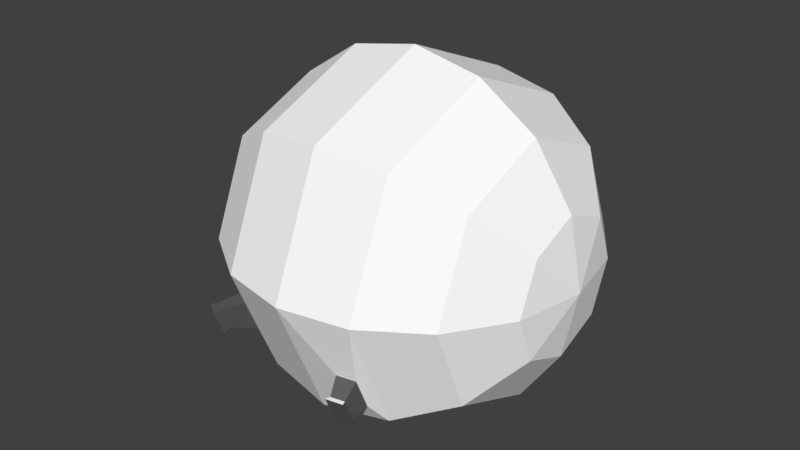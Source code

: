 # Source: sheepblend.blend  (saved by Blender 2.79.0; exported with 4.5.12 LTS)
import bpy
from mathutils import Matrix  # noqa: F401  (used for matrix-valued properties, if any)

bpy.ops.wm.read_factory_settings(use_empty=True)
scene = bpy.context.scene
scene.name = 'Scene'

# ---- collections
col_collection_1 = bpy.data.collections.new('Collection 1'); scene.collection.children.link(col_collection_1)

# ---- materials (node trees are filled in below, after node groups)
mat_fur = bpy.data.materials.new('FUR')
mat_fur.alpha_threshold = 0.0
mat_fur.use_transparent_shadow = False
mat_fur.diffuse_color = (1.0, 1.0, 1.0, 1.0)
mat_fur.roughness = 0.5
mat_parts = bpy.data.materials.new('PARTS')
mat_parts.alpha_threshold = 0.0
mat_parts.use_transparent_shadow = False
mat_parts.diffuse_color = (0.1107, 0.1107, 0.1107, 1.0)
mat_parts.roughness = 0.5

# ---- material node trees

# ---- world
world_world = bpy.data.worlds.new('World'); scene.world = world_world
world_world.color = (0.05088, 0.05088, 0.05088)
world_world.use_sun_shadow = False
world_world.sun_shadow_jitter_overblur = 0.0
world_world.cycles.sampling_method = 'MANUAL'

# ---- meshes
me_sphere = bpy.data.meshes.new('Sphere')
me_sphere.from_pydata([(0.0, 0.3827, 0.9239), (-1.068e-07, 4.423e-08, 1.0), (0.2706, 0.2706, 0.9239), (0.5, 0.5, 0.7071), (0.6533, 0.6533, 0.3827), (0.7071, 0.7071, -4.371e-08), (0.6533, 0.6533, -0.3827), (0.5, 0.5, -0.7071), (0.2706, 0.2706, -0.9239), (0.3827, 1.485e-07, 0.9239), (0.7071, 1.634e-07, 0.7071), (0.9239, 1.634e-07, 0.3827), (1.0, 1.336e-07, -4.371e-08), (0.9239, 1.634e-07, -0.3827), (0.7071, 1.634e-07, -0.7071), (0.3827, 1.485e-07, -0.9239), (-0.3827, 1.634e-07, 0.9239), (-0.7071, 1.634e-07, 0.7071), (-0.9239, 1.038e-07, 0.3827), (-1.0, 1.634e-07, -4.371e-08), (-0.9239, 1.038e-07, -0.3827), (-0.7071, 1.634e-07, -0.7071), (-0.3827, 1.634e-07, -0.9239), (-0.2706, 0.2706, 0.9239), (-0.5, 0.5, 0.7071), (-0.6533, 0.6533, 0.3827), (-0.7071, 0.7071, -4.371e-08), (-0.6533, 0.6533, -0.3827), (-0.5, 0.5, -0.7071), (-0.2706, 0.2706, -0.9239), (-1.736e-08, 0.7071, 0.7071), (-4.717e-08, 0.9239, 0.3827), (1.244e-08, 1.0, -4.371e-08), (-4.717e-08, 0.9239, -0.3827), (-1.736e-08, 0.7071, -0.7071), (-2.462e-09, 0.3827, -0.9239), (0.5023, 0.6397, -0.5326), (0.4575, 0.595, -0.6273), (0.3116, 0.7187, -0.5326), (0.3116, 0.6554, -0.6273), (0.4896, 0.739, -0.6302), (0.4584, 0.7078, -0.6962), (0.3567, 0.7941, -0.6302), (0.3567, 0.75, -0.6962), (0.5151, 0.771, -0.6473), (0.479, 0.7349, -0.7237), (0.3612, 0.8348, -0.6473), (0.3612, 0.7837, -0.7237), (0.5413, 0.746, 0.3276), (0.5564, 0.7612, 0.2198), (0.3573, 0.8222, 0.3276), (0.3573, 0.8437, 0.2198), (0.5554, 0.8516, 0.3312), (0.5664, 0.8626, 0.253), (0.4219, 0.9069, 0.3312), (0.4219, 0.9225, 0.253), (0.5779, 0.8684, 0.3437), (0.5911, 0.8816, 0.25), (0.4179, 0.9347, 0.3437), (0.4179, 0.9533, 0.25), (0.1742, 0.1702, -0.9215), (0.2441, 0.001363, -0.9215), (-0.2335, 0.001363, -0.9215), (-0.1635, 0.1702, -0.9215), (0.00532, 0.2402, -0.9215), (0.1742, 0.1702, -0.8702), (0.2441, 0.001363, -0.8702), (-0.2335, 0.001363, -0.8702), (-0.1635, 0.1702, -0.8702), (0.00532, 0.2402, -0.8702), (0.1742, 0.1702, -0.857), (0.2441, 0.001363, -0.857), (-0.2335, 0.001363, -0.857), (-0.1635, 0.1702, -0.857), (0.00532, 0.2402, -0.857), (0.1742, 0.1702, -0.9378), (0.2441, 0.001363, -0.9378), (-0.2335, 0.001363, -0.9378), (-0.1635, 0.1702, -0.9378), (0.00532, 0.2402, -0.9378), (0.1742, 0.1702, -1.036), (0.2441, 0.001363, -1.036), (-0.2335, 0.001363, -1.036), (-0.1635, 0.1702, -1.036), (0.00532, 0.2402, -1.036), (0.09091, 0.09502, -1.122), (0.1261, 0.0, -1.122), (-0.1141, 0.0, -1.122), (-0.0789, 0.09502, -1.122), (0.006007, 0.1302, -1.122), (0.06674, 0.08621, -1.122), (0.0919, 0.0, -1.122), (-0.07988, 0.0, -1.122), (-0.05473, 0.08621, -1.122), (0.006007, 0.1114, -1.122), (0.06674, 0.08621, -1.185), (0.0919, 0.0, -1.185), (-0.07988, 0.0, -1.185), (-0.05473, 0.08621, -1.185), (0.006007, 0.1114, -1.185), (-0.1761, 0.2045, -0.9724), (-0.09418, 0.2385, -0.9724), (-0.1761, 0.2045, -1.02), (-0.09418, 0.2385, -1.02), (-0.1704, 0.2682, -0.9884), (-0.1433, 0.2794, -0.9884), (-0.1704, 0.2682, -1.004), (-0.1433, 0.2794, -1.004)], [], [(32, 31, 50, 51), (30, 0, 2, 3), (35, 34, 7, 8), (33, 32, 5, 6), (31, 30, 3, 4), (0, 1, 2), (34, 33, 38, 39), (8, 7, 14, 15), (6, 5, 12, 13), (4, 3, 10, 11), (2, 1, 9), (7, 6, 13, 14), (5, 4, 11, 12), (3, 2, 9, 10), (29, 35, 64, 63), (21, 20, 27, 28), (19, 18, 25, 26), (17, 16, 23, 24), (22, 21, 28, 29), (20, 19, 26, 27), (18, 17, 24, 25), (16, 1, 23), (26, 25, 31, 32), (24, 23, 0, 30), (29, 28, 34, 35), (27, 26, 32, 33), (25, 24, 30, 31), (23, 1, 0), (28, 27, 33, 34), (37, 39, 43, 41), (7, 34, 39, 37), (6, 7, 37, 36), (33, 6, 36, 38), (40, 41, 45, 44), (36, 37, 41, 40), (38, 36, 40, 42), (39, 38, 42, 43), (47, 46, 44, 45), (42, 40, 44, 46), (43, 42, 46, 47), (41, 43, 47, 45), (49, 51, 55, 53), (5, 32, 51, 49), (4, 5, 49, 48), (31, 4, 48, 50), (54, 52, 56, 58), (48, 49, 53, 52), (50, 48, 52, 54), (51, 50, 54, 55), (59, 58, 56, 57), (55, 54, 58, 59), (53, 55, 59, 57), (52, 53, 57, 56), (83, 84, 89, 88), (22, 29, 63, 62), (75, 76, 81, 80), (8, 15, 61, 60), (35, 8, 60, 64), (69, 65, 70, 74), (63, 64, 69, 68), (60, 61, 66, 65), (64, 60, 65, 69), (62, 63, 68, 67), (67, 68, 73, 72), (79, 75, 80, 84), (68, 69, 74, 73), (65, 66, 71, 70), (73, 74, 79, 78), (70, 71, 76, 75), (74, 70, 75, 79), (72, 73, 78, 77), (77, 78, 83, 82), (76, 77, 82, 81), (84, 83, 102, 103), (89, 85, 90, 94), (81, 82, 87, 86), (82, 83, 88, 87), (84, 80, 85, 89), (80, 81, 86, 85), (93, 94, 99, 98), (87, 88, 93, 92), (86, 87, 92, 91), (88, 89, 94, 93), (85, 86, 91, 90), (97, 98, 99, 95, 96), (90, 91, 96, 95), (94, 90, 95, 99), (92, 93, 98, 97), (91, 92, 97, 96), (102, 100, 104, 106), (83, 78, 100, 102), (78, 79, 101, 100), (79, 84, 103, 101), (104, 105, 107, 106), (103, 102, 106, 107), (101, 103, 107, 105), (100, 101, 105, 104)])
me_sphere.polygons.foreach_set('material_index', [0, 0, 0, 0, 0, 0, 0, 0, 0, 0, 0, 0, 0, 0, 0, 0, 0, 0, 0, 0, 0, 0, 0, 0, 0, 0, 0, 0, 0, 1, 0, 0, 0, 1, 1, 1, 1, 1, 1, 1, 1, 1, 0, 0, 0, 1, 1, 1, 1, 1, 0, 0, 0, 1, 0, 1, 0, 0, 0, 0, 0, 0, 0, 0, 1, 0, 0, 0, 0, 0, 0, 1, 0, 1, 1, 0, 1, 1, 1, 1, 1, 0, 1, 1, 1, 0, 1, 1, 0, 1, 1, 1, 1, 1, 1, 1, 1])
me_sphere.materials.append(mat_fur)
me_sphere.materials.append(mat_parts)
me_sphere.use_remesh_preserve_volume = False
me_sphere.use_remesh_preserve_attributes = False
me_sphere.use_mirror_vertex_groups = False
me_sphere.update()

# ---- objects
ob_sphere = bpy.data.objects.new('Sphere', me_sphere)

# ---- transforms, parenting, visibility, modifiers, constraints
ob_sphere.location = (0.0, 0.0, 0.0)
ob_sphere.rotation_euler = (0.0, 1.571, 0.0)
ob_sphere.lineart.crease_threshold = 0.0
_m = ob_sphere.modifiers.new('Mirror', 'MIRROR')
_m.use_axis = (False, True, False)
_m.use_clip = True

# ---- collection membership
col_collection_1.objects.link(ob_sphere)

# ---- scene / render settings (as saved in the file)
scene.frame_start = 1; scene.frame_end = 250; scene.frame_set(1)
scene.render.engine = 'BLENDER_EEVEE_NEXT'
scene.render.resolution_percentage = 50
scene.render.dither_intensity = 0.0
scene.cycles.use_denoising = False
scene.cycles.samples = 128
scene.cycles.sampling_pattern = 'TABULATED_SOBOL'
scene.cycles.light_sampling_threshold = 0.0
scene.cycles.use_adaptive_sampling = False
scene.cycles.use_light_tree = False
scene.cycles.blur_glossy = 0.0
scene.cycles.sample_clamp_indirect = 0.0
scene.view_settings.view_transform = 'Standard'
bpy.context.view_layer.update()

# ---- added for rendering (the .blend has no active camera and no usable light): camera, sun
cam_auto = bpy.data.cameras.new('AutoCamera')
cam_auto.lens = 50.0
cam_auto.sensor_width = 36.0
cam_auto.clip_end = 1000.0
ob_auto_camera = bpy.data.objects.new('AutoCamera', cam_auto)
scene.collection.objects.link(ob_auto_camera)
ob_auto_camera.location = (3.21437, -3.9684, 2.6456)
ob_auto_camera.rotation_euler = (1.09748, -7.21219e-08, 0.694738)
scene.camera = ob_auto_camera
light_auto_sun = bpy.data.lights.new('AutoSun', 'SUN')
light_auto_sun.energy = 3.0
light_auto_sun.angle = 0.0523599
ob_auto_sun = bpy.data.objects.new('AutoSun', light_auto_sun)
scene.collection.objects.link(ob_auto_sun)
ob_auto_sun.rotation_euler = (0.872665, 0.174533, 0.523599)
bpy.context.view_layer.update()
